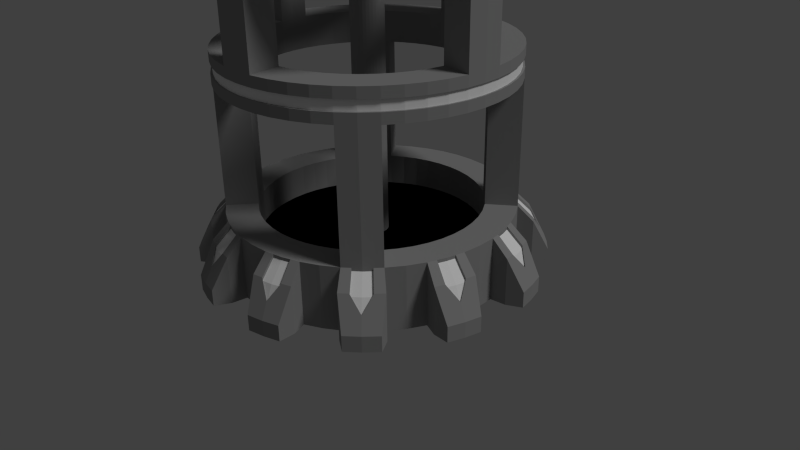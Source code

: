 # Source: Drill.blend  (saved by Blender 2.72.0; exported with 4.5.12 LTS)
import bpy
from mathutils import Matrix  # noqa: F401  (used for matrix-valued properties, if any)

bpy.ops.wm.read_factory_settings(use_empty=True)
scene = bpy.context.scene
scene.name = 'Scene'

# ---- collections
col_collection_1 = bpy.data.collections.new('Collection 1'); scene.collection.children.link(col_collection_1)

# ---- materials (node trees are filled in below, after node groups)
mat_metala = bpy.data.materials.new('MetalA')
mat_metala.alpha_threshold = 0.0
mat_metala.use_transparent_shadow = False
mat_metala.diffuse_color = (0.3108, 0.3108, 0.3108, 1.0)
mat_metala.specular_color = (0.3588, 0.3588, 0.3588)
mat_metala.roughness = 0.5
mat_metala.line_color = (0.0, 0.0, 0.0, 1.0)
mat_team = bpy.data.materials.new('Team')
mat_team.alpha_threshold = 0.0
mat_team.use_transparent_shadow = False
mat_team.diffuse_color = (1.0, 1.0, 1.0, 1.0)
mat_team.roughness = 0.5
mat_glow = bpy.data.materials.new('Glow')
mat_glow.alpha_threshold = 0.0
mat_glow.use_transparent_shadow = False
mat_glow.diffuse_color = (0.8971, 0.6155, 0.0907, 1.0)
mat_glow.specular_color = (0.9551, 0.6549, 0.09602)
mat_glow.roughness = 0.5
mat_darkness = bpy.data.materials.new('Darkness')
mat_darkness.alpha_threshold = 0.0
mat_darkness.use_transparent_shadow = False
mat_darkness.diffuse_color = (0.0, 0.0, 0.0, 1.0)
mat_darkness.specular_color = (0.003095, 0.003095, 0.003095)
mat_darkness.roughness = 0.5

# ---- material node trees

# ---- world
world_world = bpy.data.worlds.new('World'); scene.world = world_world
world_world.color = (0.05088, 0.05088, 0.05088)
world_world.use_sun_shadow = False
world_world.sun_shadow_jitter_overblur = 0.0
world_world.cycles.sampling_method = 'MANUAL'
world_world.cycles.sample_map_resolution = 256
world_world.light_settings.ao_factor = 0.2119

# ---- cameras
cam_camera = bpy.data.cameras.new('Camera')
cam_camera.clip_end = 100.0
cam_camera.lens = 35.0
cam_camera.sensor_width = 32.0
cam_camera.sensor_height = 18.0
cam_camera.ortho_scale = 7.314
cam_camera.dof.focus_distance = 0.0
cam_camera.dof.aperture_fstop = 128.0

# ---- lights
light_lamp = bpy.data.lights.new('Lamp', 'SUN')
light_lamp.transmission_factor = 0.0
light_lamp.cutoff_distance = 30.0
light_lamp.angle = 0.1993
light_lamp.energy = 1.0
light_lamp.shadow_buffer_clip_start = 1.001
light_lamp.shadow_soft_size = 0.1
light_lamp.shadow_cascade_max_distance = 1000.0
light_lamp.cycles.use_multiple_importance_sampling = False

# ---- meshes
me_cube_002 = bpy.data.meshes.new('Cube.002')
me_cube_002.from_pydata([(-1.4, 0.0, 5.066e-07), (-1.8, 0.0, 5.066e-07), (-1.4, 0.0, 0.8), (-1.8, 0.0, 0.8), (0.0, 1.4, 5.066e-07), (-0.1827, 1.388, 5.066e-07), (-0.3623, 1.352, 5.066e-07), (-0.5358, 1.293, 5.066e-07), (0.0, 1.8, 5.066e-07), (-0.2349, 1.785, 5.066e-07), (-0.4659, 1.739, 5.066e-07), (-0.6888, 1.663, 5.066e-07), (-0.2611, 1.983, 5.066e-07), (-0.5176, 1.932, 5.066e-07), (-0.7654, 1.848, 5.066e-07), (-0.3591, 2.17, 5.066e-07), (-0.5694, 2.125, 5.066e-07), (-0.7742, 2.059, 5.066e-07), (0.0, 1.4, 0.8), (-0.1827, 1.388, 0.8), (-0.3623, 1.352, 0.8), (-0.5358, 1.293, 0.8), (0.0, 1.8, 0.8), (-0.2349, 1.785, 0.8), (-0.4659, 1.739, 0.8), (-0.6888, 1.663, 0.8), (-0.2611, 1.983, 0.6), (-1.096, 1.428, 2.533), (-0.7654, 1.848, 0.6), (-0.3591, 2.17, 0.2), (-0.5694, 2.125, 0.2), (-0.7742, 2.059, 0.2), (-0.7, 1.212, 5.066e-07), (-0.8523, 1.111, 5.066e-07), (-0.9899, 0.9899, 5.066e-07), (-1.111, 0.8523, 5.066e-07), (-0.9, 1.559, 5.066e-07), (-1.096, 1.428, 5.066e-07), (-1.273, 1.273, 5.066e-07), (-1.428, 1.096, 5.066e-07), (-1.218, 1.587, 5.066e-07), (-1.414, 1.414, 5.066e-07), (-1.587, 1.218, 5.066e-07), (-1.396, 1.7, 5.066e-07), (-1.556, 1.556, 5.066e-07), (-1.7, 1.396, 5.066e-07), (-0.7, 1.212, 0.8), (-0.8523, 1.111, 0.8), (-0.9899, 0.9899, 0.8), (-1.111, 0.8523, 0.8), (-0.9, 1.559, 0.8), (-1.096, 1.428, 0.8), (-1.273, 1.273, 0.8), (-1.428, 1.096, 0.8), (-1.218, 1.587, 0.6), (-1.428, 1.096, 2.667), (-1.587, 1.218, 0.6), (-1.396, 1.7, 0.2), (-1.556, 1.556, 0.2), (-1.7, 1.396, 0.2), (-1.212, 0.7, 5.066e-07), (-1.293, 0.5358, 5.066e-07), (-1.352, 0.3623, 5.066e-07), (-1.388, 0.1827, 5.066e-07), (-1.559, 0.9, 5.066e-07), (-1.663, 0.6888, 5.066e-07), (-1.739, 0.4659, 5.066e-07), (-1.785, 0.2349, 5.066e-07), (-1.848, 0.7654, 5.066e-07), (-1.932, 0.5176, 5.066e-07), (-1.983, 0.2611, 5.066e-07), (-2.059, 0.7742, 5.066e-07), (-2.125, 0.5694, 5.066e-07), (-2.17, 0.3591, 5.066e-07), (-1.212, 0.7, 0.8), (-1.293, 0.5358, 0.8), (-1.352, 0.3623, 0.8), (-1.388, 0.1827, 0.8), (-1.559, 0.9, 0.8), (-1.663, 0.6888, 0.8), (-1.739, 0.4659, 0.8), (-1.785, 0.2349, 0.8), (-1.848, 0.7654, 0.6), (-1.428, 1.096, 2.533), (-1.983, 0.2611, 0.6), (-2.059, 0.7742, 0.2), (-2.125, 0.5694, 0.2), (-2.17, 0.3591, 0.2), (-0.8523, 1.111, 2.8), (-0.9899, 0.9899, 2.8), (-1.111, 0.8523, 2.8), (-1.096, 1.428, 2.8), (-1.273, 1.273, 2.8), (-1.428, 1.096, 2.8), (-1.273, 1.273, 2.4), (-1.428, 1.096, 2.4), (-0.9899, 0.9899, 2.4), (-0.8523, 1.111, 2.4), (-1.111, 0.8523, 2.4), (-1.096, 1.428, 2.4), (-1.4, 0.0, 2.4), (-1.8, 0.0, 2.4), (-1.4, 0.0, 2.8), (-1.8, 0.0, 2.8), (0.0, 1.4, 2.4), (-0.1827, 1.388, 2.4), (-0.3623, 1.352, 2.4), (-0.5358, 1.293, 2.4), (0.0, 1.8, 2.4), (-0.2349, 1.785, 2.4), (-0.4659, 1.739, 2.4), (-0.6888, 1.663, 2.4), (0.0, 1.4, 2.8), (-0.1827, 1.388, 2.8), (-0.3623, 1.352, 2.8), (-0.5358, 1.293, 2.8), (0.0, 1.8, 2.8), (-0.4659, 1.739, 2.8), (-0.6888, 1.663, 2.8), (-0.7, 1.212, 2.4), (-0.9, 1.559, 2.4), (-0.7, 1.212, 2.8), (-0.9, 1.559, 2.8), (-1.212, 0.7, 2.4), (-1.293, 0.5358, 2.4), (-1.352, 0.3623, 2.4), (-1.388, 0.1827, 2.4), (-1.559, 0.9, 2.4), (-1.663, 0.6888, 2.4), (-1.739, 0.4659, 2.4), (-1.785, 0.2349, 2.4), (-1.212, 0.7, 2.8), (-1.293, 0.5358, 2.8), (-1.352, 0.3623, 2.8), (-1.388, 0.1827, 2.8), (-1.559, 0.9, 2.8), (-1.663, 0.6888, 2.8), (-1.739, 0.4659, 2.8), (-1.785, 0.2349, 2.8), (-0.2349, 1.785, 2.8), (-2.384e-07, 1.8, 4.4), (-0.2349, 1.785, 4.4), (0.0, 1.4, 4.4), (-0.1827, 1.388, 4.4), (-1.8, 0.0, 4.4), (-1.4, 2.384e-07, 4.4), (-1.388, 0.1827, 4.4), (-1.785, 0.2349, 4.4), (-0.8523, 1.111, 4.72), (-0.9899, 0.9899, 4.72), (-1.111, 0.8523, 4.72), (-1.096, 1.428, 4.72), (-1.273, 1.273, 4.72), (-1.428, 1.096, 4.72), (-1.273, 1.273, 4.4), (-1.428, 1.096, 4.4), (-0.9899, 0.9899, 4.4), (-0.8523, 1.111, 4.4), (-1.111, 0.8523, 4.4), (-1.096, 1.428, 4.4), (-0.184, 0.1827, 5.0), (-0.196, 0.0, 5.0), (-1.4, 0.0, 4.8), (-1.8, 0.0, 4.8), (-0.184, 0.1827, 4.4), (-0.196, 2.384e-07, 4.4), (-0.3623, 1.352, 4.4), (-0.5358, 1.293, 4.4), (0.0, 0.194, 5.0), (-0.4659, 1.739, 4.4), (-0.6888, 1.663, 4.4), (0.0, 1.4, 4.8), (-0.1827, 1.388, 4.8), (-0.3623, 1.352, 4.72), (-0.5358, 1.293, 4.72), (0.0, 1.8, 4.8), (-0.2349, 1.785, 4.8), (-0.4659, 1.739, 4.72), (-0.6888, 1.663, 4.72), (-0.7, 1.212, 4.4), (-0.9, 1.559, 4.4), (-0.7, 1.212, 4.72), (-0.9, 1.559, 4.72), (-1.212, 0.7, 4.4), (-1.293, 0.5358, 4.4), (-1.352, 0.3623, 4.4), (-1.559, 0.9, 4.4), (-1.663, 0.6888, 4.4), (-1.739, 0.4659, 4.4), (0.0, 0.194, 4.4), (-1.212, 0.7, 4.72), (-1.293, 0.5358, 4.72), (-1.352, 0.3623, 4.72), (-1.388, 0.1827, 4.8), (-1.559, 0.9, 4.72), (-1.663, 0.6888, 4.72), (-1.739, 0.4659, 4.72), (-1.785, 0.2349, 4.8), (-0.2, -4.768e-07, -0.8), (-0.2, -4.768e-07, 4.8), (-0.1962, 0.03902, -0.8), (-0.1962, 0.03902, 4.8), (-0.1848, 0.07654, -0.8), (-0.1848, 0.07654, 4.8), (-0.1663, 0.1111, -0.8), (-0.1663, 0.1111, 4.8), (-0.1414, 0.1414, -0.8), (-0.1414, 0.1414, 4.8), (-0.1111, 0.1663, -0.8), (-0.1111, 0.1663, 4.8), (-0.07654, 0.1848, -0.8), (-0.07654, 0.1848, 4.8), (-0.03902, 0.1962, -0.8), (-0.03902, 0.1962, 4.8), (0.0, 0.2, -0.8), (0.0, 0.2, 4.8), (-0.7, 1.212, 0.4), (-1.388, 0.1827, 0.4), (-0.5358, 1.293, 0.4), (-1.293, 0.5358, 0.4), (-0.3623, 1.352, 0.4), (-1.212, 0.7, 0.4), (-0.1827, 1.388, 0.4), (-1.111, 0.8523, 0.4), (0.0, 1.4, 0.4), (-0.9899, 0.9899, 0.4), (-1.4, 0.0, 0.4), (-0.8523, 1.111, 0.4), (-1.352, 0.3623, 0.4), (0.0, 0.3749, 4.8), (0.0, 0.3749, 4.4), (-0.1838, 0.3635, 4.4), (-0.1838, 0.3635, 4.8), (-0.3646, 0.1827, 4.8), (-0.3646, 0.1827, 4.4), (-0.3766, 2.384e-07, 4.4), (-0.3766, 0.0, 4.8), (0.0, 0.0, 5.0), (-1.485, 1.485, 0.4), (-1.316, 1.5, 0.6), (-1.5, 1.316, 0.6), (-1.184, 1.35, 0.8), (-1.35, 1.184, 0.8), (-0.5435, 2.028, 0.4), (-0.6415, 1.89, 0.6), (-0.3893, 1.957, 0.6), (-0.5774, 1.701, 0.8), (-0.3504, 1.762, 0.8), (-1.89, 0.6415, 0.6), (-2.028, 0.5435, 0.4), (-1.957, 0.3893, 0.6), (-1.762, 0.3504, 0.8), (-1.701, 0.5774, 0.8), (-0.4659, 1.739, 0.76), (-0.5176, 1.932, 0.56), (-1.273, 1.273, 0.76), (-1.414, 1.414, 0.56), (-1.739, 0.4659, 0.76), (-1.932, 0.5176, 0.56), (-1.485, 1.485, 0.36), (-1.316, 1.5, 0.56), (-1.5, 1.316, 0.56), (-1.184, 1.35, 0.76), (-1.35, 1.184, 0.76), (-0.5435, 2.028, 0.36), (-0.6415, 1.89, 0.56), (-0.3893, 1.957, 0.56), (-0.5774, 1.701, 0.76), (-0.3504, 1.762, 0.76), (-1.89, 0.6415, 0.56), (-2.028, 0.5435, 0.36), (-1.957, 0.3893, 0.56), (-1.762, 0.3504, 0.76), (-1.701, 0.5774, 0.76), (-1.096, 1.428, 2.667), (-1.273, 1.273, 2.667), (-1.273, 1.273, 2.533), (-1.8, 0.0, 2.533), (-1.8, 0.0, 2.667), (-0.2349, 1.785, 2.533), (-0.2349, 1.785, 2.667), (0.0, 1.8, 2.533), (0.0, 1.8, 2.667), (-0.6888, 1.663, 2.533), (-0.6888, 1.663, 2.667), (-1.663, 0.6888, 2.533), (-1.663, 0.6888, 2.667), (-0.9, 1.559, 2.533), (-0.9, 1.559, 2.667), (-1.785, 0.2349, 2.533), (-1.785, 0.2349, 2.667), (-1.559, 0.9, 2.533), (-1.559, 0.9, 2.667), (-0.4659, 1.739, 2.533), (-0.4659, 1.739, 2.667), (-1.739, 0.4659, 2.667), (-1.739, 0.4659, 2.533), (-1.076, 1.408, 2.533), (-1.408, 1.076, 2.667), (-1.408, 1.076, 2.533), (-1.076, 1.408, 2.667), (-1.253, 1.253, 2.667), (-1.253, 1.253, 2.533), (-1.78, 0.0, 2.533), (-1.78, 0.0, 2.667), (-0.2149, 1.765, 2.533), (-0.2149, 1.765, 2.667), (0.0, 1.78, 2.533), (0.0, 1.78, 2.667), (-0.6688, 1.643, 2.533), (-0.6688, 1.643, 2.667), (-1.643, 0.6688, 2.533), (-1.643, 0.6688, 2.667), (-0.88, 1.539, 2.533), (-0.88, 1.539, 2.667), (-1.765, 0.2149, 2.533), (-1.765, 0.2149, 2.667), (-1.539, 0.88, 2.533), (-1.539, 0.88, 2.667), (-0.4459, 1.719, 2.533), (-0.4459, 1.719, 2.667), (-1.719, 0.4459, 2.667), (-1.719, 0.4459, 2.533), (-0.1175, 1.792, 4.4), (-0.1175, 1.792, 4.8), (-0.2349, 1.785, 4.6), (-0.1175, 1.792, 4.6), (0.0, 1.8, 4.5), (0.0, 1.8, 4.7), (-0.05874, 1.796, 4.6), (0.0, 1.78, 4.6), (0.0, 1.76, 4.5), (0.0, 1.76, 4.7), (-0.05874, 1.756, 4.6), (0.0, 0.0, 0.4)], [], [(8, 4, 5, 9), (9, 5, 6, 10), (10, 6, 7, 11), (12, 9, 10, 13), (13, 10, 11, 14), (15, 12, 13, 16), (16, 13, 14, 17), (18, 22, 23, 19), (19, 23, 247, 24, 20), (20, 24, 246, 25, 21), (245, 243, 264, 266), (52, 241, 262, 255), (249, 250, 271, 270), (247, 245, 266, 268), (22, 8, 9, 23), (23, 9, 12, 26), (26, 12, 15, 29), (29, 15, 16, 30), (30, 16, 17, 31), (31, 17, 14, 28), (28, 14, 11, 25), (36, 32, 33, 37), (37, 33, 34, 38), (38, 34, 35, 39), (40, 37, 38, 41), (41, 38, 39, 42), (43, 40, 41, 44), (44, 41, 42, 45), (46, 50, 51, 47), (96, 97, 88, 89), (275, 55, 93, 92), (239, 238, 259, 260), (241, 239, 260, 262), (248, 249, 270, 269), (24, 247, 268, 253), (50, 36, 37, 51), (51, 37, 40, 54), (54, 40, 43, 57), (57, 43, 44, 58), (58, 44, 45, 59), (59, 45, 42, 56), (56, 42, 39, 53), (7, 32, 36, 11), (11, 36, 50, 25), (25, 50, 46, 21), (64, 60, 61, 65), (65, 61, 62, 66), (66, 62, 63, 67), (68, 65, 66, 69), (69, 66, 67, 70), (71, 68, 69, 72), (72, 69, 70, 73), (74, 78, 79, 75), (75, 79, 252, 80, 76), (76, 80, 251, 81, 77), (80, 252, 273, 257), (243, 244, 265, 264), (242, 52, 255, 263), (252, 248, 269, 273), (78, 64, 65, 79), (79, 65, 68, 82), (82, 68, 71, 85), (85, 71, 72, 86), (86, 72, 73, 87), (87, 73, 70, 84), (84, 70, 67, 81), (35, 60, 64, 39), (39, 64, 78, 53), (53, 78, 74, 49), (63, 0, 1, 67), (67, 1, 3, 81), (81, 3, 2, 77), (63, 217, 226, 0), (217, 63, 62, 228), (62, 61, 219, 228), (219, 61, 60, 221), (221, 60, 35, 223), (223, 35, 34, 225), (34, 33, 227, 225), (227, 33, 32, 216), (216, 32, 7, 218), (218, 7, 6, 220), (220, 6, 5, 222), (5, 4, 224, 222), (88, 91, 92, 89), (89, 92, 93, 90), (98, 96, 89, 90), (274, 275, 92, 91), (48, 47, 97, 96), (52, 242, 53, 95, 94), (53, 49, 98, 95), (49, 48, 96, 98), (47, 51, 99, 97), (51, 241, 52, 94, 99), (108, 104, 105, 109), (109, 105, 106, 110), (110, 106, 107, 111), (134, 138, 147, 146), (114, 117, 118, 115), (281, 108, 109, 279), (98, 123, 127, 95), (94, 96, 98, 95), (107, 119, 120, 111), (284, 288, 122, 118), (118, 122, 121, 115), (127, 123, 124, 128), (128, 124, 125, 129), (129, 125, 126, 130), (131, 135, 136, 132), (132, 136, 137, 133), (133, 137, 138, 134), (291, 127, 128, 285), (99, 97, 96, 94), (120, 119, 97, 99), (126, 100, 101, 130), (290, 278, 103, 138), (102, 134, 146, 145), (121, 122, 91, 88), (93, 135, 131, 90), (287, 120, 99, 27), (55, 292, 135, 93), (283, 293, 110, 111), (289, 296, 129, 130), (295, 137, 136, 286), (97, 119, 121, 88), (121, 119, 107, 115), (115, 107, 106, 114), (114, 106, 105, 113), (105, 104, 112, 113), (123, 98, 90, 131), (132, 124, 123, 131), (125, 124, 132, 133), (134, 126, 125, 133), (126, 134, 102, 100), (138, 103, 144, 147), (156, 157, 148, 149), (154, 155, 153, 152), (148, 151, 152, 149), (149, 152, 153, 150), (158, 156, 149, 150), (159, 154, 152, 151), (169, 166, 167, 170), (172, 176, 177), (173, 177, 178, 174), (235, 234, 164, 165), (158, 183, 186, 155), (167, 179, 180, 170), (170, 180, 182, 178), (178, 182, 181, 174), (186, 183, 184, 187), (187, 184, 185, 188), (233, 236, 161, 160), (190, 194, 195, 191), (191, 195, 196, 192), (192, 196, 193), (194, 186, 187, 195), (180, 179, 157, 159), (234, 233, 160, 164), (164, 160, 161, 165), (181, 182, 151, 148), (153, 194, 190, 150), (182, 180, 159, 151), (155, 186, 194, 153), (178, 177, 169, 170), (188, 196, 195, 187), (157, 179, 181, 148), (181, 179, 167, 174), (174, 167, 166, 173), (183, 158, 150, 190), (191, 184, 183, 190), (185, 184, 191, 192), (172, 171, 175, 324, 176), (197, 163, 162, 193), (157, 156, 154, 159), (141, 143, 166, 169), (326, 323, 141, 325), (188, 185, 146, 147), (158, 155, 154, 156), (147, 144, 163, 197), (169, 177, 176, 325, 141), (197, 196, 188, 147), (173, 166, 143, 172), (193, 146, 185, 192), (231, 230, 189, 164), (229, 232, 160, 168), (232, 231, 164, 160), (164, 189, 168, 160), (198, 199, 201, 200), (200, 201, 203, 202), (202, 203, 205, 204), (204, 205, 207, 206), (206, 207, 209, 208), (208, 209, 211, 210), (210, 211, 213, 212), (212, 213, 215, 214), (77, 217, 228, 76), (75, 219, 221, 74), (49, 223, 225, 48), (47, 227, 216, 46), (21, 218, 220, 20), (222, 224, 18, 19), (217, 77, 2, 226), (228, 219, 75, 76), (74, 221, 223, 49), (225, 227, 47, 48), (46, 216, 218, 21), (20, 220, 222, 19), (143, 142, 230, 231), (171, 172, 232, 229), (172, 143, 231, 232), (145, 146, 234, 235), (193, 162, 236, 233), (146, 193, 233, 234), (231, 234, 233, 232), (232, 233, 160), (234, 231, 164), (237, 161, 160, 168), (54, 57, 58, 238, 239), (238, 58, 59, 56, 240), (51, 54, 239, 241), (242, 240, 56, 53), (26, 29, 30, 243, 245), (243, 30, 31, 28, 244), (23, 26, 245, 247), (246, 244, 28, 25), (251, 250, 84, 81), (82, 85, 86, 249, 248), (249, 86, 87, 84, 250), (79, 82, 248, 252), (268, 266, 254, 253), (253, 254, 265, 267), (266, 264, 254), (254, 264, 265), (262, 260, 256, 255), (255, 256, 261, 263), (260, 259, 256), (256, 259, 261), (273, 269, 258, 257), (257, 258, 271, 272), (269, 270, 258), (258, 270, 271), (246, 24, 253, 267), (250, 251, 272, 271), (251, 80, 257, 272), (240, 242, 263, 261), (238, 240, 261, 259), (244, 246, 267, 265), (94, 95, 83, 276), (279, 293, 319, 305), (99, 94, 276, 27), (291, 285, 311, 317), (290, 295, 321, 316), (111, 120, 287, 283), (278, 290, 316, 304), (135, 292, 286, 136), (276, 83, 299, 302), (130, 101, 277, 289), (285, 296, 322, 311), (122, 288, 274, 91), (287, 27, 297, 313), (95, 127, 291, 83), (27, 276, 302, 297), (118, 117, 294, 284), (280, 282, 308, 306), (110, 293, 279, 109), (292, 55, 298, 318), (138, 137, 295, 290), (283, 287, 313, 309), (129, 296, 285, 128), (293, 283, 309, 319), (302, 299, 298, 301), (297, 302, 301, 300), (308, 307, 305, 306), (309, 313, 314, 310), (318, 317, 311, 312), (315, 303, 304, 316), (314, 313, 297, 300), (299, 317, 318, 298), (310, 320, 319, 309), (319, 320, 306, 305), (316, 321, 322, 315), (322, 321, 312, 311), (288, 284, 310, 314), (284, 294, 320, 310), (281, 279, 305, 307), (83, 291, 317, 299), (275, 274, 300, 301), (295, 286, 312, 321), (55, 275, 301, 298), (274, 288, 314, 300), (296, 289, 315, 322), (289, 277, 303, 315), (294, 280, 306, 320), (286, 292, 318, 312), (173, 172, 177), (196, 197, 193), (324, 326, 325, 176), (175, 328, 329, 326, 324), (327, 140, 323, 326, 329), (329, 328, 332, 333), (327, 329, 333, 331), (332, 330, 333), (330, 331, 333), (113, 139, 117, 114), (294, 117, 139, 280), (116, 139, 141, 323, 140), (139, 113, 143, 141), (113, 112, 142, 143), (116, 282, 280, 139), (217, 226, 334, 224, 222, 220, 218, 216, 227, 225, 223, 221, 219, 228)])
me_cube_002.polygons.foreach_set('material_index', [0, 0, 0, 0, 0, 0, 0, 0, 0, 0, 0, 0, 0, 0, 0, 0, 0, 0, 0, 0, 0, 0, 0, 0, 0, 0, 0, 0, 0, 0, 0, 0, 0, 0, 0, 0, 0, 0, 0, 0, 0, 0, 0, 0, 0, 0, 0, 0, 0, 0, 0, 0, 0, 0, 0, 0, 0, 0, 0, 0, 0, 0, 0, 0, 0, 0, 0, 0, 0, 0, 0, 0, 0, 0, 0, 0, 0, 0, 0, 0, 0, 0, 0, 0, 0, 0, 0, 0, 0, 0, 0, 0, 0, 0, 0, 0, 0, 0, 0, 0, 0, 0, 0, 0, 0, 0, 0, 0, 0, 0, 0, 0, 0, 0, 0, 0, 0, 0, 0, 0, 0, 0, 0, 0, 0, 0, 0, 0, 0, 0, 0, 0, 0, 0, 0, 0, 0, 0, 0, 0, 0, 0, 0, 0, 0, 0, 0, 0, 0, 0, 0, 0, 0, 0, 0, 0, 0, 0, 0, 0, 0, 0, 0, 0, 0, 0, 0, 0, 0, 0, 0, 0, 0, 0, 0, 0, 0, 0, 0, 0, 0, 0, 0, 0, 0, 0, 0, 0, 0, 0, 0, 0, 0, 0, 0, 0, 0, 0, 0, 0, 0, 0, 0, 0, 0, 0, 0, 0, 0, 0, 0, 0, 0, 0, 0, 0, 0, 0, 0, 0, 0, 0, 0, 0, 0, 0, 0, 0, 0, 1, 1, 1, 1, 1, 1, 1, 1, 1, 1, 1, 1, 0, 0, 0, 0, 0, 0, 0, 0, 0, 0, 0, 0, 0, 0, 0, 0, 0, 0, 0, 0, 0, 0, 0, 0, 0, 0, 0, 0, 0, 1, 1, 1, 1, 1, 1, 1, 1, 1, 1, 1, 1, 0, 0, 0, 0, 0, 0, 0, 0, 0, 0, 0, 0, 0, 0, 0, 0, 0, 0, 0, 1, 1, 0, 0, 0, 0, 0, 0, 3])
me_cube_002.materials.append(mat_metala)
me_cube_002.materials.append(mat_team)
me_cube_002.materials.append(mat_glow)
me_cube_002.materials.append(mat_darkness)
me_cube_002.use_remesh_preserve_volume = False
me_cube_002.use_remesh_preserve_attributes = False
me_cube_002.use_mirror_vertex_groups = False
me_cube_002.update()

# ---- objects
ob_cube = bpy.data.objects.new('Cube', me_cube_002)
ob_lamp = bpy.data.objects.new('Lamp', light_lamp)
ob_camera = bpy.data.objects.new('Camera', cam_camera)

# ---- transforms, parenting, visibility, modifiers, constraints
ob_cube.location = (0.0, 0.0, 0.0)
ob_cube.lineart.crease_threshold = 0.0
_m = ob_cube.modifiers.new('Mirror', 'MIRROR')
_m.use_axis = (True, True, False)
ob_lamp.location = (4.076, 1.005, 5.904)
ob_lamp.rotation_euler = (0.6503, 0.05522, 1.866)
ob_lamp.lock_rotations_4d = False
ob_lamp.empty_display_type = 'ARROWS'
ob_lamp.color = (0.0, 0.0, 0.0, 0.0)
ob_lamp.lineart.crease_threshold = 0.0
ob_camera.location = (7.481, -6.508, 5.344)
ob_camera.rotation_euler = (1.109, 0.01082, 0.8149)
ob_camera.lock_rotations_4d = False
ob_camera.empty_display_type = 'ARROWS'
ob_camera.color = (0.0, 0.0, 0.0, 0.0)
ob_camera.display_type = 'WIRE'
ob_camera.lineart.crease_threshold = 0.0

# ---- collection membership
col_collection_1.objects.link(ob_cube)
col_collection_1.objects.link(ob_lamp)
col_collection_1.objects.link(ob_camera)

# ---- scene / render settings (as saved in the file)
scene.camera = ob_camera
scene.frame_start = 1; scene.frame_end = 250; scene.frame_set(1)
scene.render.engine = 'BLENDER_EEVEE_NEXT'
scene.render.resolution_percentage = 50
scene.render.dither_intensity = 0.0
scene.cycles.use_denoising = False
scene.cycles.samples = 10
scene.cycles.sampling_pattern = 'TABULATED_SOBOL'
scene.cycles.light_sampling_threshold = 0.0
scene.cycles.use_adaptive_sampling = False
scene.cycles.use_light_tree = False
scene.cycles.blur_glossy = 0.0
scene.cycles.pixel_filter_type = 'GAUSSIAN'
scene.cycles.sample_clamp_indirect = 0.0
scene.view_settings.view_transform = 'Standard'
bpy.context.view_layer.update()

